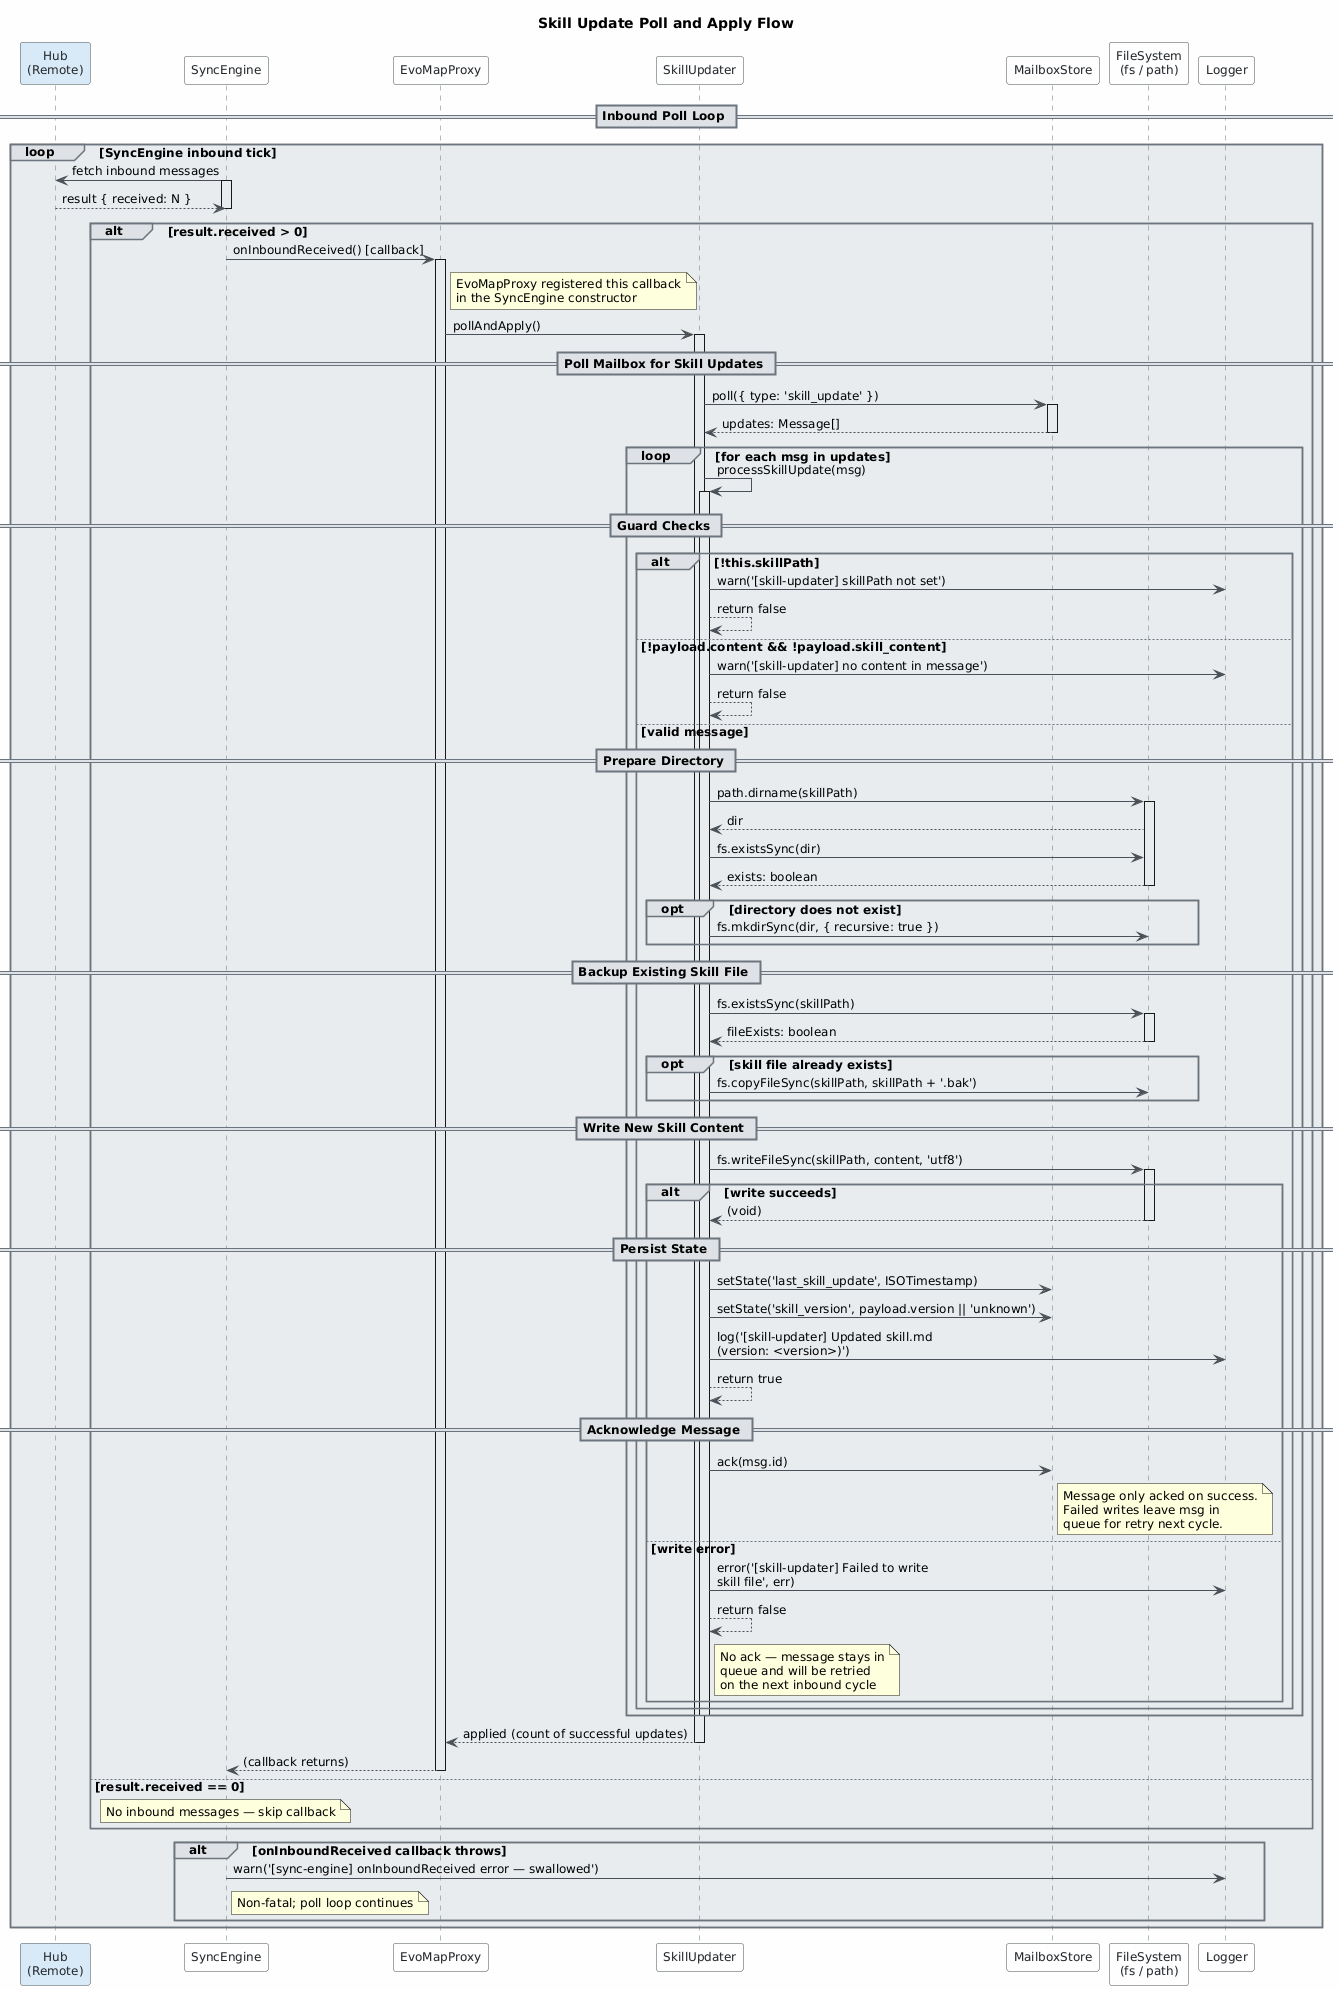

The diagram above was rendered by PlantUML. Its source (embedded in the PNG):
@startuml
skinparam classAttributeIconSize 0
skinparam shadowing false
skinparam defaultFontName "Segoe UI"
skinparam defaultFontSize 12
skinparam backgroundColor #FEFEFE
skinparam class {
    BackgroundColor #F8F9FA
    BorderColor #495057
    ArrowColor #495057
    FontColor #212529
}
skinparam package {
    BackgroundColor #E9ECEF
    BorderColor #6C757D
}
skinparam participant {
    BackgroundColor #F8F9FA
    BorderColor #495057
    FontColor #212529
}
skinparam sequence {
    ArrowColor #495057
    LifeLineBorderColor #6C757D
    LifeLineBackgroundColor #E9ECEF
    BoxBorderColor #6C757D
    BoxBackgroundColor #F1F3F5
    GroupBorderColor #6C757D
    GroupBackgroundColor #DEE2E6
    DividerBackgroundColor #DEE2E6
    DividerBorderColor #6C757D
    NoteBackgroundColor #FFF9C4
    NoteBorderColor #C8B400
}

title Skill Update Poll and Apply Flow

participant "Hub\n(Remote)" as Hub #D8EAF8
participant "SyncEngine" as SE
participant "EvoMapProxy" as EMP
participant "SkillUpdater" as SU
participant "MailboxStore" as MS
participant "FileSystem\n(fs / path)" as FS
participant "Logger" as LOG

== Inbound Poll Loop ==

loop SyncEngine inbound tick
    SE -> Hub : fetch inbound messages
    activate SE
    Hub --> SE : result { received: N }
    deactivate SE

    alt result.received > 0
        SE -> EMP : onInboundReceived() [callback]
        activate EMP

        note right of EMP
          EvoMapProxy registered this callback
          in the SyncEngine constructor
        end note

        EMP -> SU : pollAndApply()
        activate SU

        == Poll Mailbox for Skill Updates ==

        SU -> MS : poll({ type: 'skill_update' })
        activate MS
        MS --> SU : updates: Message[]
        deactivate MS

        loop for each msg in updates
            SU -> SU : processSkillUpdate(msg)
            activate SU

            == Guard Checks ==

            alt !this.skillPath
                SU -> LOG : warn('[skill-updater] skillPath not set')
                SU --> SU : return false
            else !payload.content && !payload.skill_content
                SU -> LOG : warn('[skill-updater] no content in message')
                SU --> SU : return false
            else valid message
                == Prepare Directory ==

                SU -> FS : path.dirname(skillPath)
                activate FS
                FS --> SU : dir
                SU -> FS : fs.existsSync(dir)
                FS --> SU : exists: boolean
                deactivate FS

                opt directory does not exist
                    SU -> FS : fs.mkdirSync(dir, { recursive: true })
                end

                == Backup Existing Skill File ==

                SU -> FS : fs.existsSync(skillPath)
                activate FS
                FS --> SU : fileExists: boolean
                deactivate FS

                opt skill file already exists
                    SU -> FS : fs.copyFileSync(skillPath, skillPath + '.bak')
                end

                == Write New Skill Content ==

                SU -> FS : fs.writeFileSync(skillPath, content, 'utf8')
                activate FS

                alt write succeeds
                    FS --> SU : (void)
                    deactivate FS

                    == Persist State ==

                    SU -> MS : setState('last_skill_update', ISOTimestamp)
                    SU -> MS : setState('skill_version', payload.version || 'unknown')

                    SU -> LOG : log('[skill-updater] Updated skill.md\n(version: <version>)')

                    SU --> SU : return true

                    == Acknowledge Message ==

                    SU -> MS : ack(msg.id)
                    note right of MS
                      Message only acked on success.
                      Failed writes leave msg in
                      queue for retry next cycle.
                    end note

                else write error
                    SU -> LOG : error('[skill-updater] Failed to write\nskill file', err)
                    SU --> SU : return false
                    note right of SU
                      No ack — message stays in
                      queue and will be retried
                      on the next inbound cycle
                    end note
                end
            end

            deactivate SU
        end

        SU --> EMP : applied (count of successful updates)
        deactivate SU

        EMP --> SE : (callback returns)
        deactivate EMP

    else result.received == 0
        note over SE : No inbound messages — skip callback
    end

    alt onInboundReceived callback throws
        SE -> LOG : warn('[sync-engine] onInboundReceived error — swallowed')
        note right of SE : Non-fatal; poll loop continues
    end
end
@enduml